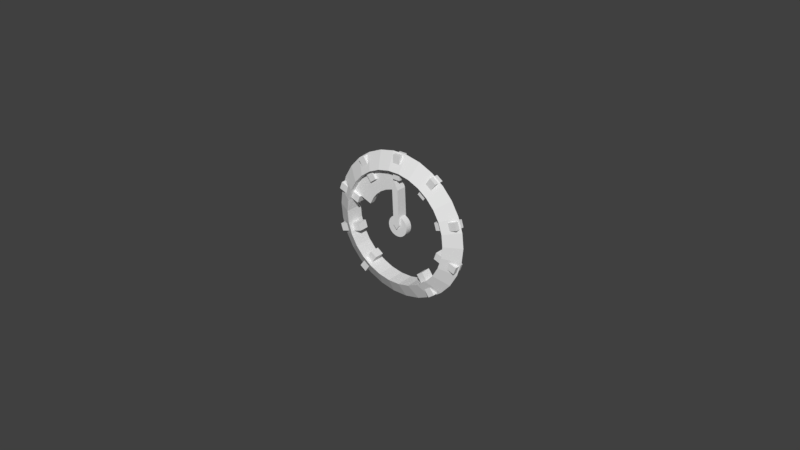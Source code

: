 # Source: SpeedDown.blend  (saved by Blender 2.78.0; exported with 4.5.12 LTS)
import bpy
from mathutils import Matrix  # noqa: F401  (used for matrix-valued properties, if any)

bpy.ops.wm.read_factory_settings(use_empty=True)
scene = bpy.context.scene
scene.name = 'Scene'

# ---- collections
col_collection_1 = bpy.data.collections.new('Collection 1'); scene.collection.children.link(col_collection_1)

# ---- world
world_world = bpy.data.worlds.new('World'); scene.world = world_world
world_world.color = (0.05088, 0.05088, 0.05088)
world_world.use_sun_shadow = False
world_world.sun_shadow_jitter_overblur = 0.0
world_world.cycles.sampling_method = 'MANUAL'

# ---- meshes
me_cylinder_001 = bpy.data.meshes.new('Cylinder.001')
me_cylinder_001.from_pydata([(2.36, 0.1129, 0.5918), (2.36, -0.1129, 0.5918), (2.43, 0.1129, 0.12), (2.43, -0.1129, 0.12), (2.407, 0.1129, -0.3563), (2.407, -0.1129, -0.3563), (2.291, 0.1129, -0.819), (2.291, -0.1129, -0.819), (2.087, 0.1129, -1.25), (2.087, -0.1129, -1.25), (1.803, 0.1129, -1.633), (1.803, -0.1129, -1.633), (1.45, 0.1129, -1.954), (1.45, -0.1129, -1.954), (1.502, -0.1129, 0.0742), (1.502, 0.1129, 0.0742), (0.8962, -0.1129, -1.208), (0.8962, 0.1129, -1.208), (1.115, -0.1129, -1.01), (1.115, 0.1129, -1.01), (1.416, -0.1129, -0.5063), (1.416, 0.1129, -0.5063), (1.488, -0.1129, -0.2203), (1.488, 0.1129, -0.2203), (1.459, -0.1129, 0.3658), (1.459, 0.1129, 0.3658), (1.29, -0.1129, -0.7728), (1.29, 0.1129, -0.7728)], [], [(0, 1, 3, 2), (2, 3, 5, 4), (4, 5, 7, 6), (6, 7, 9, 8), (8, 9, 11, 10), (10, 11, 13, 12), (23, 22, 14, 15), (15, 14, 24, 25), (17, 16, 18, 19), (3, 1, 24, 14, 22, 20, 26, 18, 16, 13, 11, 9, 7, 5), (21, 20, 22, 23), (27, 26, 20, 21), (2, 4, 6, 8, 10, 12, 17, 19, 27, 21, 23, 15, 25, 0), (19, 18, 26, 27), (12, 13, 16, 17), (0, 25, 24, 1)])
me_cylinder_001.materials.append(None)
me_cylinder_001.use_remesh_preserve_volume = False
me_cylinder_001.use_remesh_preserve_attributes = False
me_cylinder_001.use_mirror_vertex_groups = False
me_cylinder_001.update()
me_cube_001 = bpy.data.meshes.new('Cube.001')
me_cube_001.from_pydata([(-0.0611, 3.759e-07, 0.08275), (-0.06153, 4.289e-07, -0.1361), (0.8271, 7.904e-07, -1.334), (1.141, 8.649e-07, -1.539), (1.037, 7.694e-07, -1.179), (0.1484, 4.08e-07, 0.01962), (-0.0611, -0.2218, 0.08275), (-0.06153, -0.2218, -0.1361), (0.8271, -0.2218, -1.334), (1.141, -0.2218, -1.539), (1.037, -0.2218, -1.179), (0.1484, -0.2218, 0.01962), (-0.0611, 0.2278, 0.08275), (-0.06153, 0.2278, -0.1361), (0.8271, 0.2278, -1.334), (1.141, 0.2278, -1.539), (1.037, 0.2278, -1.179), (0.1484, 0.2278, 0.01962)], [], [(5, 4, 16, 17), (6, 7, 8, 9, 10, 11), (4, 5, 11, 10), (2, 3, 9, 8), (1, 2, 8, 7), (0, 1, 7, 6), (5, 0, 6, 11), (3, 4, 10, 9), (12, 17, 16, 15, 14, 13), (3, 2, 14, 15), (2, 1, 13, 14), (1, 0, 12, 13), (0, 5, 17, 12), (4, 3, 15, 16)])
me_cube_001.materials.append(None)
me_cube_001.use_remesh_preserve_volume = False
me_cube_001.use_remesh_preserve_attributes = False
me_cube_001.use_mirror_vertex_groups = False
me_cube_001.update()
me_torus = bpy.data.meshes.new('Torus')
me_torus.from_pydata([(3.072, 0.0, 0.0), (2.387, -0.3952, -6.439e-08), (2.387, 0.3952, 6.439e-08), (3.004, -1.04e-07, 0.6386), (2.335, -0.3952, 0.4963), (2.335, 0.3952, 0.4963), (2.806, -2.035e-07, 1.249), (2.181, -0.3952, 0.9709), (2.181, 0.3952, 0.9709), (2.485, -2.941e-07, 1.805), (1.931, -0.3952, 1.403), (1.931, 0.3952, 1.403), (2.055, -3.719e-07, 2.283), (1.597, -0.3952, 1.774), (1.597, 0.3952, 1.774), (1.536, -4.334e-07, 2.66), (1.194, -0.3952, 2.067), (1.194, 0.3952, 2.067), (0.9492, -4.759e-07, 2.921), (0.7376, -0.3952, 2.27), (0.7376, 0.3952, 2.27), (0.3211, -4.977e-07, 3.055), (0.2495, -0.3952, 2.374), (0.2495, 0.3952, 2.374), (-0.3211, -4.977e-07, 3.055), (-0.2495, -0.3952, 2.374), (-0.2495, 0.3952, 2.374), (-0.9492, -4.759e-07, 2.921), (-0.7376, -0.3952, 2.27), (-0.7376, 0.3952, 2.27), (-1.536, -4.334e-07, 2.66), (-1.194, -0.3952, 2.067), (-1.194, 0.3952, 2.067), (-2.055, -3.719e-07, 2.283), (-1.597, -0.3952, 1.774), (-1.597, 0.3952, 1.774), (-2.485, -2.941e-07, 1.805), (-1.931, -0.3952, 1.403), (-1.931, 0.3952, 1.403), (-2.806, -2.035e-07, 1.249), (-2.181, -0.3952, 0.9709), (-2.181, 0.3952, 0.9709), (-3.004, -1.04e-07, 0.6386), (-2.335, -0.3952, 0.4963), (-2.335, 0.3952, 0.4963), (-3.072, -4.375e-14, 2.685e-07), (-2.387, -0.3952, 1.443e-07), (-2.387, 0.3952, 2.731e-07), (-3.004, 1.04e-07, -0.6386), (-2.335, -0.3952, -0.4963), (-2.335, 0.3952, -0.4963), (-2.806, 2.035e-07, -1.249), (-2.181, -0.3952, -0.9709), (-2.181, 0.3952, -0.9709), (-2.485, 2.941e-07, -1.805), (-1.931, -0.3952, -1.403), (-1.931, 0.3952, -1.403), (-2.055, 3.719e-07, -2.283), (-1.597, -0.3952, -1.774), (-1.597, 0.3952, -1.774), (-1.536, 4.334e-07, -2.66), (-1.194, -0.3952, -2.067), (-1.194, 0.3952, -2.067), (-0.9492, 4.759e-07, -2.921), (-0.7376, -0.3952, -2.27), (-0.7376, 0.3952, -2.27), (-0.3211, 4.977e-07, -3.055), (-0.2495, -0.3952, -2.374), (-0.2495, 0.3952, -2.374), (0.3211, 4.977e-07, -3.055), (0.2495, -0.3952, -2.374), (0.2495, 0.3952, -2.374), (0.9492, 4.759e-07, -2.921), (0.7376, -0.3952, -2.27), (0.7376, 0.3952, -2.27), (1.536, 4.334e-07, -2.66), (1.194, -0.3952, -2.067), (1.194, 0.3952, -2.067), (2.055, 3.719e-07, -2.283), (1.597, -0.3952, -1.774), (1.597, 0.3952, -1.774), (2.485, 2.941e-07, -1.805), (1.931, -0.3952, -1.403), (1.931, 0.3952, -1.403), (2.806, 2.035e-07, -1.249), (2.181, -0.3952, -0.9709), (2.181, 0.3952, -0.9709), (3.004, 1.04e-07, -0.6386), (2.335, -0.3952, -0.4963), (2.335, 0.3952, -0.4963), (-1.63, -0.2264, -2.538), (-1.892, -0.2264, -2.357), (-1.63, 0.1966, -2.538), (-1.892, 0.1966, -2.357), (-1.06, -0.2264, -1.712), (-1.322, -0.2264, -1.531), (-1.06, 0.1966, -1.712), (-1.322, 0.1966, -1.531), (-2.813, -0.2264, -1.084), (-2.911, -0.2264, -0.7814), (-2.813, 0.1966, -1.084), (-2.911, 0.1966, -0.7814), (-1.858, -0.2264, -0.7759), (-1.956, -0.2264, -0.4729), (-1.858, 0.1966, -0.7759), (-1.956, 0.1966, -0.4729), (-2.923, -0.2264, 0.7839), (-2.81, -0.2264, 1.082), (-2.923, 0.1966, 0.7839), (-2.81, 0.1966, 1.082), (-1.984, -0.2264, 0.4285), (-1.872, -0.2264, 0.7263), (-1.984, 0.1966, 0.4285), (-1.872, 0.1966, 0.7263), (-1.896, -0.2264, 2.329), (-1.641, -0.2264, 2.52), (-1.896, 0.1966, 2.329), (-1.641, 0.1966, 2.52), (-1.293, -0.2264, 1.527), (-1.038, -0.2264, 1.718), (-1.293, 0.1966, 1.527), (-1.038, 0.1966, 1.718), (-0.1592, -0.2264, 3.005), (0.1592, -0.2264, 3.005), (-0.1592, 0.1966, 3.005), (0.1592, 0.1966, 3.005), (-0.1592, -0.2264, 2.001), (0.1592, -0.2264, 2.001), (-0.1592, 0.1966, 2.001), (0.1592, 0.1966, 2.001), (1.625, -0.2264, 2.543), (1.886, -0.2264, 2.36), (1.625, 0.1966, 2.543), (1.886, 0.1966, 2.36), (1.048, -0.2264, 1.722), (1.309, -0.2264, 1.539), (1.048, 0.1966, 1.722), (1.309, 0.1966, 1.539), (2.808, -0.2264, 1.082), (2.902, -0.2264, 0.7772), (2.808, 0.1966, 1.082), (2.902, 0.1966, 0.7772), (1.849, -0.2264, 0.788), (1.942, -0.2264, 0.4835), (1.849, 0.1966, 0.788), (1.942, 0.1966, 0.4835), (2.912, -0.2264, -0.7841), (2.806, -0.2264, -1.084), (2.912, 0.1966, -0.7841), (2.806, 0.1966, -1.084), (1.966, -0.2264, -0.4509), (1.86, -0.2264, -0.7512), (1.966, 0.1966, -0.4509), (1.86, 0.1966, -0.7512), (1.889, -0.2264, -2.35), (1.633, -0.2264, -2.539), (1.889, 0.1966, -2.35), (1.633, 0.1966, -2.539), (1.294, -0.2264, -1.542), (1.037, -0.2264, -1.731), (1.294, 0.1966, -1.542), (1.037, 0.1966, -1.731)], [], [(0, 3, 4, 1), (1, 4, 5, 2), (0, 2, 5, 3), (3, 6, 7, 4), (4, 7, 8, 5), (5, 8, 6, 3), (6, 9, 10, 7), (7, 10, 11, 8), (8, 11, 9, 6), (9, 12, 13, 10), (10, 13, 14, 11), (11, 14, 12, 9), (12, 15, 16, 13), (13, 16, 17, 14), (14, 17, 15, 12), (15, 18, 19, 16), (16, 19, 20, 17), (17, 20, 18, 15), (18, 21, 22, 19), (19, 22, 23, 20), (20, 23, 21, 18), (21, 24, 25, 22), (22, 25, 26, 23), (23, 26, 24, 21), (24, 27, 28, 25), (25, 28, 29, 26), (26, 29, 27, 24), (27, 30, 31, 28), (28, 31, 32, 29), (29, 32, 30, 27), (30, 33, 34, 31), (31, 34, 35, 32), (32, 35, 33, 30), (33, 36, 37, 34), (34, 37, 38, 35), (35, 38, 36, 33), (36, 39, 40, 37), (37, 40, 41, 38), (38, 41, 39, 36), (39, 42, 43, 40), (40, 43, 44, 41), (41, 44, 42, 39), (42, 45, 46, 43), (43, 46, 47, 44), (44, 47, 45, 42), (45, 48, 49, 46), (46, 49, 50, 47), (47, 50, 48, 45), (48, 51, 52, 49), (49, 52, 53, 50), (50, 53, 51, 48), (51, 54, 55, 52), (52, 55, 56, 53), (53, 56, 54, 51), (54, 57, 58, 55), (55, 58, 59, 56), (56, 59, 57, 54), (57, 60, 61, 58), (58, 61, 62, 59), (59, 62, 60, 57), (60, 63, 64, 61), (61, 64, 65, 62), (62, 65, 63, 60), (63, 66, 67, 64), (64, 67, 68, 65), (65, 68, 66, 63), (66, 69, 70, 67), (67, 70, 71, 68), (68, 71, 69, 66), (69, 72, 73, 70), (70, 73, 74, 71), (71, 74, 72, 69), (72, 75, 76, 73), (73, 76, 77, 74), (74, 77, 75, 72), (75, 78, 79, 76), (76, 79, 80, 77), (77, 80, 78, 75), (78, 81, 82, 79), (79, 82, 83, 80), (80, 83, 81, 78), (81, 84, 85, 82), (82, 85, 86, 83), (83, 86, 84, 81), (84, 87, 88, 85), (85, 88, 89, 86), (86, 89, 87, 84), (87, 0, 1, 88), (88, 1, 2, 89), (89, 2, 0, 87), (90, 91, 93, 92), (92, 93, 97, 96), (96, 97, 95, 94), (94, 95, 91, 90), (92, 96, 94, 90), (97, 93, 91, 95), (98, 99, 101, 100), (100, 101, 105, 104), (104, 105, 103, 102), (102, 103, 99, 98), (100, 104, 102, 98), (105, 101, 99, 103), (106, 107, 109, 108), (108, 109, 113, 112), (112, 113, 111, 110), (110, 111, 107, 106), (108, 112, 110, 106), (113, 109, 107, 111), (114, 115, 117, 116), (116, 117, 121, 120), (120, 121, 119, 118), (118, 119, 115, 114), (116, 120, 118, 114), (121, 117, 115, 119), (122, 123, 125, 124), (124, 125, 129, 128), (128, 129, 127, 126), (126, 127, 123, 122), (124, 128, 126, 122), (129, 125, 123, 127), (130, 131, 133, 132), (132, 133, 137, 136), (136, 137, 135, 134), (134, 135, 131, 130), (132, 136, 134, 130), (137, 133, 131, 135), (138, 139, 141, 140), (140, 141, 145, 144), (144, 145, 143, 142), (142, 143, 139, 138), (140, 144, 142, 138), (145, 141, 139, 143), (146, 147, 149, 148), (148, 149, 153, 152), (152, 153, 151, 150), (150, 151, 147, 146), (148, 152, 150, 146), (153, 149, 147, 151), (154, 155, 157, 156), (156, 157, 161, 160), (160, 161, 159, 158), (158, 159, 155, 154), (156, 160, 158, 154), (161, 157, 155, 159)])
me_torus.materials.append(None)
me_torus.use_remesh_preserve_volume = False
me_torus.use_remesh_preserve_attributes = False
me_torus.use_mirror_vertex_groups = False
me_torus.update()
me_cylinder = bpy.data.meshes.new('Cylinder')
me_cylinder.from_pydata([(0.0, 0.1396, 0.4419), (0.0, -0.1396, 0.4419), (0.0862, 0.1396, 0.4334), (0.0862, -0.1396, 0.4334), (0.1691, 0.1396, 0.4082), (0.1691, -0.1396, 0.4082), (0.2455, 0.1396, 0.3674), (0.2455, -0.1396, 0.3674), (0.3124, 0.1396, 0.3124), (0.3124, -0.1396, 0.3124), (0.3674, 0.1396, 0.2455), (0.3674, -0.1396, 0.2455), (0.4082, 0.1396, 0.1691), (0.4082, -0.1396, 0.1691), (0.4334, 0.1396, 0.0862), (0.4334, -0.1396, 0.0862), (0.4419, 0.1396, 5.611e-08), (0.4419, -0.1396, 1.061e-08), (0.4334, 0.1396, -0.0862), (0.4334, -0.1396, -0.0862), (0.4082, 0.1396, -0.1691), (0.4082, -0.1396, -0.1691), (0.3674, 0.1396, -0.2455), (0.3674, -0.1396, -0.2455), (0.3124, 0.1396, -0.3124), (0.3124, -0.1396, -0.3124), (0.2455, 0.1396, -0.3674), (0.2455, -0.1396, -0.3674), (0.1691, 0.1396, -0.4082), (0.1691, -0.1396, -0.4082), (0.0862, 0.1396, -0.4334), (0.0862, -0.1396, -0.4334), (-1.44e-07, 0.1396, -0.4419), (-1.44e-07, -0.1396, -0.4419), (-0.0862, 0.1396, -0.4334), (-0.0862, -0.1396, -0.4334), (-0.1691, 0.1396, -0.4082), (-0.1691, -0.1396, -0.4082), (-0.2455, 0.1396, -0.3674), (-0.2455, -0.1396, -0.3674), (-0.3124, 0.1396, -0.3124), (-0.3124, -0.1396, -0.3124), (-0.3674, 0.1396, -0.2455), (-0.3674, -0.1396, -0.2455), (-0.4082, 0.1396, -0.1691), (-0.4082, -0.1396, -0.1691), (-0.4334, 0.1396, -0.0862), (-0.4334, -0.1396, -0.0862), (-0.4419, 0.1396, 4.494e-07), (-0.4419, -0.1396, 4.039e-07), (-0.4334, 0.1396, 0.0862), (-0.4334, -0.1396, 0.0862), (-0.4082, 0.1396, 0.1691), (-0.4082, -0.1396, 0.1691), (-0.3674, 0.1396, 0.2455), (-0.3674, -0.1396, 0.2455), (-0.3124, 0.1396, 0.3124), (-0.3124, -0.1396, 0.3124), (-0.2455, 0.1396, 0.3674), (-0.2455, -0.1396, 0.3674), (-0.1691, 0.1396, 0.4082), (-0.1691, -0.1396, 0.4082), (-0.0862, 0.1396, 0.4334), (-0.0862, -0.1396, 0.4334)], [], [(0, 1, 3, 2), (2, 3, 5, 4), (4, 5, 7, 6), (6, 7, 9, 8), (8, 9, 11, 10), (10, 11, 13, 12), (12, 13, 15, 14), (14, 15, 17, 16), (16, 17, 19, 18), (18, 19, 21, 20), (20, 21, 23, 22), (22, 23, 25, 24), (24, 25, 27, 26), (26, 27, 29, 28), (28, 29, 31, 30), (30, 31, 33, 32), (32, 33, 35, 34), (34, 35, 37, 36), (36, 37, 39, 38), (38, 39, 41, 40), (40, 41, 43, 42), (42, 43, 45, 44), (44, 45, 47, 46), (46, 47, 49, 48), (48, 49, 51, 50), (50, 51, 53, 52), (52, 53, 55, 54), (54, 55, 57, 56), (56, 57, 59, 58), (58, 59, 61, 60), (3, 1, 63, 61, 59, 57, 55, 53, 51, 49, 47, 45, 43, 41, 39, 37, 35, 33, 31, 29, 27, 25, 23, 21, 19, 17, 15, 13, 11, 9, 7, 5), (60, 61, 63, 62), (62, 63, 1, 0), (0, 2, 4, 6, 8, 10, 12, 14, 16, 18, 20, 22, 24, 26, 28, 30, 32, 34, 36, 38, 40, 42, 44, 46, 48, 50, 52, 54, 56, 58, 60, 62)])
me_cylinder.materials.append(None)
me_cylinder.use_remesh_preserve_volume = False
me_cylinder.use_remesh_preserve_attributes = False
me_cylinder.use_mirror_vertex_groups = False
me_cylinder.update()

# ---- objects
ob_redarea = bpy.data.objects.new('RedArea', me_cylinder_001)
ob_pointer = bpy.data.objects.new('Pointer', me_cube_001)
ob_outerwheel = bpy.data.objects.new('OuterWheel', me_torus)
ob_center = bpy.data.objects.new('Center', me_cylinder)

# ---- transforms, parenting, visibility, modifiers, constraints
ob_redarea.location = (0.0, -3.294e-10, 0.0)
ob_redarea.rotation_euler = (-2.981e-07, -2.533, 9.363e-08)
ob_redarea.scale = (0.007533, 0.007533, 0.007533)
ob_redarea.lineart.crease_threshold = 0.0
ob_pointer.location = (0.0, -3.323e-10, 0.0)
ob_pointer.rotation_euler = (-2.962e-07, -2.551, 9.017e-08)
ob_pointer.scale = (0.007533, 0.007533, 0.007533)
ob_pointer.lineart.crease_threshold = 0.0
ob_outerwheel.location = (0.0, -3.294e-10, 0.0)
ob_outerwheel.scale = (0.007533, 0.007533, 0.007533)
ob_outerwheel.lineart.crease_threshold = 0.0
ob_center.location = (0.0, -3.294e-10, 0.0)
ob_center.scale = (0.007533, 0.007533, 0.007533)
ob_center.lineart.crease_threshold = 0.0

# ---- collection membership
col_collection_1.objects.link(ob_redarea)
col_collection_1.objects.link(ob_pointer)
col_collection_1.objects.link(ob_outerwheel)
col_collection_1.objects.link(ob_center)

# ---- scene / render settings (as saved in the file)
scene.frame_start = 1; scene.frame_end = 95; scene.frame_set(65)
scene.render.engine = 'BLENDER_EEVEE_NEXT'
scene.render.resolution_percentage = 50
scene.render.dither_intensity = 0.0
scene.cycles.use_denoising = False
scene.cycles.samples = 128
scene.cycles.sampling_pattern = 'TABULATED_SOBOL'
scene.cycles.light_sampling_threshold = 0.0
scene.cycles.use_adaptive_sampling = False
scene.cycles.use_light_tree = False
scene.cycles.blur_glossy = 0.0
scene.cycles.sample_clamp_indirect = 0.0
scene.view_settings.view_transform = 'Standard'
bpy.context.view_layer.update()

# ---- added for rendering (the .blend has no active camera and no usable light): camera, sun
cam_auto = bpy.data.cameras.new('AutoCamera')
cam_auto.lens = 50.0
cam_auto.sensor_width = 36.0
cam_auto.clip_end = 1000.0
ob_auto_camera = bpy.data.objects.new('AutoCamera', cam_auto)
scene.collection.objects.link(ob_auto_camera)
ob_auto_camera.location = (0.185045, -0.222054, 0.148036)
ob_auto_camera.rotation_euler = (1.09748, -7.21219e-08, 0.694738)
scene.camera = ob_auto_camera
light_auto_sun = bpy.data.lights.new('AutoSun', 'SUN')
light_auto_sun.energy = 3.0
light_auto_sun.angle = 0.0523599
ob_auto_sun = bpy.data.objects.new('AutoSun', light_auto_sun)
scene.collection.objects.link(ob_auto_sun)
ob_auto_sun.rotation_euler = (0.872665, 0.174533, 0.523599)
bpy.context.view_layer.update()
